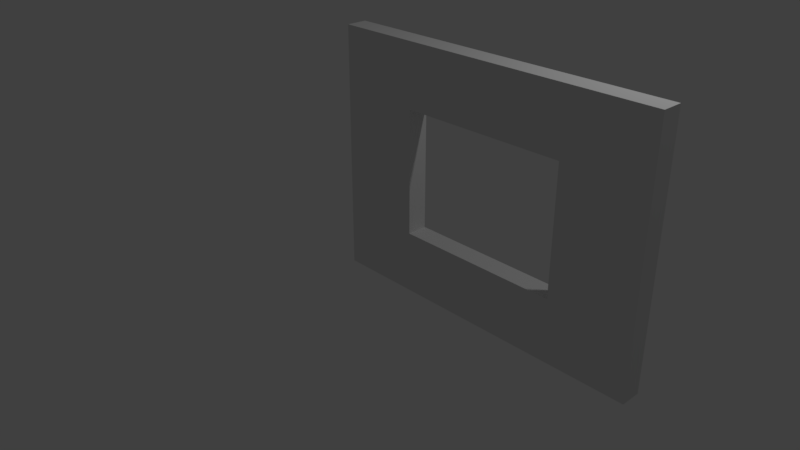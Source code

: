 # Source: SmWallWindow4x3x0.25.blend  (saved by Blender 2.78.0; exported with 4.5.12 LTS)
import bpy
from mathutils import Matrix  # noqa: F401  (used for matrix-valued properties, if any)

bpy.ops.wm.read_factory_settings(use_empty=True)
scene = bpy.context.scene
scene.name = 'Scene'

# ---- collections
col_collection_1 = bpy.data.collections.new('Collection 1'); scene.collection.children.link(col_collection_1)

# ---- world
world_world = bpy.data.worlds.new('World'); scene.world = world_world
world_world.color = (0.05088, 0.05088, 0.05088)
world_world.use_sun_shadow = False
world_world.sun_shadow_jitter_overblur = 0.0
world_world.cycles.sampling_method = 'MANUAL'

# ---- cameras
cam_camera = bpy.data.cameras.new('Camera')
cam_camera.clip_end = 100.0
cam_camera.lens = 35.0
cam_camera.sensor_width = 32.0
cam_camera.sensor_height = 18.0
cam_camera.ortho_scale = 7.314
cam_camera.dof.focus_distance = 0.0
cam_camera.dof.aperture_fstop = 128.0

# ---- lights
light_lamp = bpy.data.lights.new('Lamp', 'POINT')
light_lamp.transmission_factor = 0.0
light_lamp.cutoff_distance = 30.0
light_lamp.energy = 100.0
light_lamp.shadow_buffer_clip_start = 1.001
light_lamp.shadow_soft_size = 0.1
light_lamp.shadow_maximum_resolution = 0.006
light_lamp.use_absolute_resolution = True

# ---- meshes
me_smwallwindow4x3x0_25 = bpy.data.meshes.new('SmWallWindow4x3x0.25')
me_smwallwindow4x3x0_25.from_pydata([(0.0, 0.0, 0.0), (0.0, 3.0, 0.0), (4.0, 3.0, 0.0), (4.0, 0.0, 0.0), (0.0, 1.5, 0.0), (2.0, 3.0, 0.0), (4.0, 1.5, 0.0), (2.0, 0.0, 0.0), (0.0, 2.25, 0.25), (0.0, 2.25, 0.0), (3.0, 3.0, 0.0), (4.0, 0.75, 0.0), (1.0, 0.0, 0.0), (0.0, 0.75, 0.0), (1.0, 3.0, 0.0), (4.0, 2.25, 0.0), (3.0, 0.0, 0.0), (2.0, 2.25, 0.0), (2.0, 0.75, 0.0), (1.0, 1.5, 0.0), (3.0, 1.5, 0.0), (3.0, 0.75, 0.0), (1.0, 0.75, 0.0), (1.0, 2.25, 0.0), (3.0, 2.25, 0.0), (0.0, 3.0, 0.25), (3.0, 3.0, 0.25), (4.0, 3.0, 0.25), (4.0, 0.75, 0.25), (4.0, 0.0, 0.25), (1.0, 0.0, 0.25), (0.0, 0.0, 0.25), (0.0, 0.75, 0.25), (0.0, 1.5, 0.25), (1.0, 3.0, 0.25), (2.0, 3.0, 0.25), (4.0, 2.25, 0.25), (4.0, 1.5, 0.25), (3.0, 0.0, 0.25), (2.0, 0.0, 0.25), (2.0, 2.25, 0.25), (1.0, 1.5, 0.25), (2.0, 0.75, 0.25), (3.0, 1.5, 0.25), (3.0, 0.75, 0.25), (1.0, 0.75, 0.25), (1.0, 2.25, 0.25), (3.0, 2.25, 0.25)], [], [(24, 10, 2, 15), (23, 14, 5, 17), (39, 38, 44, 42), (21, 20, 6, 11), (44, 28, 37, 43), (7, 18, 21, 16), (16, 21, 11, 3), (13, 4, 19, 22), (0, 13, 22, 12), (12, 22, 18, 7), (9, 1, 14, 23), (4, 9, 23, 19), (46, 40, 35, 34), (17, 5, 10, 24), (47, 36, 27, 26), (20, 24, 15, 6), (38, 29, 28, 44), (32, 45, 41, 33), (31, 30, 45, 32), (30, 39, 42, 45), (8, 46, 34, 25), (33, 41, 46, 8), (40, 47, 26, 35), (43, 37, 36, 47), (23, 17, 40, 46), (10, 5, 35, 26), (22, 19, 41, 45), (6, 15, 36, 37), (11, 6, 37, 28), (7, 16, 38, 39), (24, 20, 43, 47), (1, 9, 8, 25), (12, 7, 39, 30), (17, 24, 47, 40), (2, 10, 26, 27), (13, 0, 31, 32), (18, 22, 45, 42), (20, 21, 44, 43), (3, 11, 28, 29), (14, 1, 25, 34), (0, 12, 30, 31), (15, 2, 27, 36), (19, 23, 46, 41), (21, 18, 42, 44), (4, 13, 32, 33), (16, 3, 29, 38), (9, 4, 33, 8), (5, 14, 34, 35)])
me_smwallwindow4x3x0_25.use_remesh_preserve_volume = False
me_smwallwindow4x3x0_25.use_remesh_preserve_attributes = False
me_smwallwindow4x3x0_25.use_mirror_vertex_groups = False
me_smwallwindow4x3x0_25.update()

# ---- objects
ob_smwallwindow4x3x0_25 = bpy.data.objects.new('SmWallWindow4x3x0.25', me_smwallwindow4x3x0_25)
ob_lamp = bpy.data.objects.new('Lamp', light_lamp)
ob_camera = bpy.data.objects.new('Camera', cam_camera)

# ---- transforms, parenting, visibility, modifiers, constraints
ob_smwallwindow4x3x0_25.location = (0.0, 0.0, 0.0)
ob_smwallwindow4x3x0_25.rotation_euler = (1.571, -0.0, 0.0)
ob_smwallwindow4x3x0_25.lineart.crease_threshold = 0.0
ob_lamp.location = (4.076, 1.005, 5.904)
ob_lamp.rotation_euler = (0.6503, 0.05522, 1.866)
ob_lamp.lock_rotations_4d = False
ob_lamp.empty_display_type = 'ARROWS'
ob_lamp.color = (0.0, 0.0, 0.0, 0.0)
ob_lamp.lineart.crease_threshold = 0.0
ob_camera.location = (7.481, -6.508, 5.344)
ob_camera.rotation_euler = (1.109, 0.0, 0.8149)
ob_camera.lock_rotations_4d = False
ob_camera.empty_display_type = 'ARROWS'
ob_camera.color = (0.0, 0.0, 0.0, 0.0)
ob_camera.display_type = 'WIRE'
ob_camera.lineart.crease_threshold = 0.0

# ---- collection membership
col_collection_1.objects.link(ob_smwallwindow4x3x0_25)
col_collection_1.objects.link(ob_lamp)
col_collection_1.objects.link(ob_camera)

# ---- scene / render settings (as saved in the file)
scene.camera = ob_camera
scene.frame_start = 1; scene.frame_end = 250; scene.frame_set(1)
scene.render.engine = 'BLENDER_EEVEE_NEXT'
scene.render.resolution_percentage = 50
scene.render.dither_intensity = 0.0
scene.cycles.use_denoising = False
scene.cycles.samples = 128
scene.cycles.sampling_pattern = 'TABULATED_SOBOL'
scene.cycles.light_sampling_threshold = 0.0
scene.cycles.use_adaptive_sampling = False
scene.cycles.use_light_tree = False
scene.cycles.blur_glossy = 0.0
scene.cycles.sample_clamp_indirect = 0.0
scene.view_settings.view_transform = 'Standard'
bpy.context.view_layer.update()
